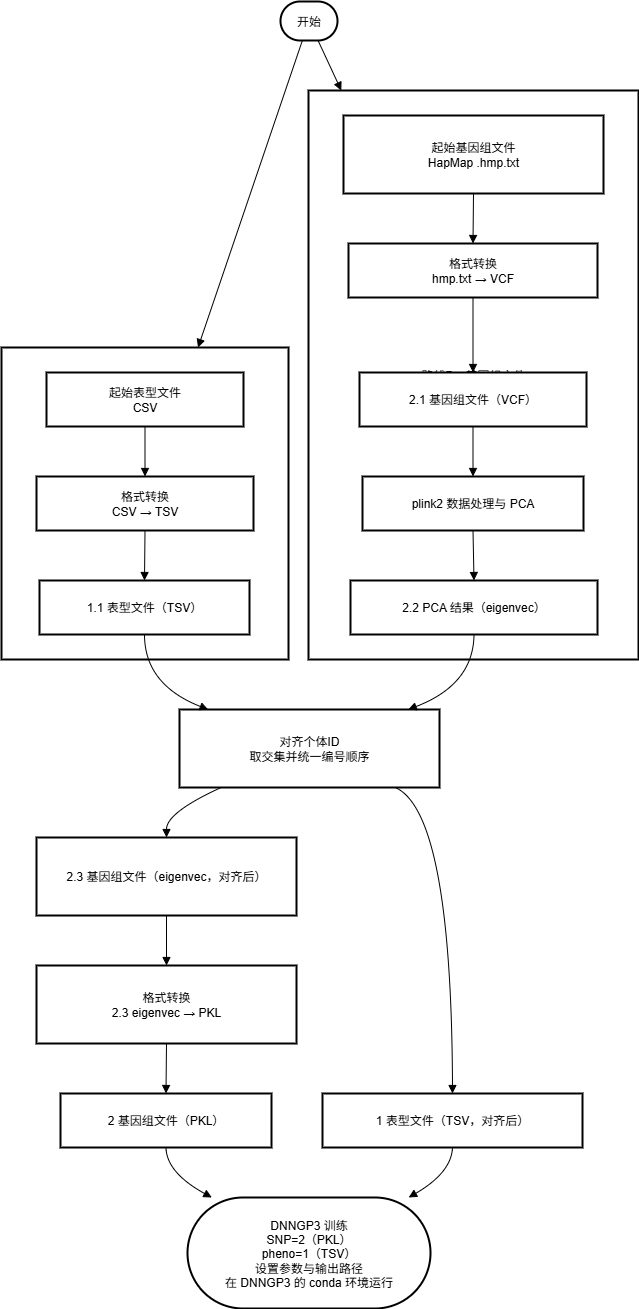

The diagram above was exported from draw.io. Its source (the exported page's mxGraphModel, read from the mxfile embedded in the PNG):
<mxGraphModel dx="1213" dy="746" grid="1" gridSize="10" guides="1" tooltips="1" connect="1" arrows="1" fold="1" page="1" pageScale="1" pageWidth="1169" pageHeight="827" math="0" shadow="0">
  <root>
    <mxCell id="0" />
    <mxCell id="1" parent="0" />
    <mxCell id="uqkQ9c1_zlx5YH7wAYbQ-1" value="路线B：基因组文件" style="whiteSpace=wrap;strokeWidth=2;" vertex="1" parent="1">
      <mxGeometry x="1467" y="109" width="330" height="569" as="geometry" />
    </mxCell>
    <mxCell id="uqkQ9c1_zlx5YH7wAYbQ-2" value="路线A：表型文件" style="whiteSpace=wrap;strokeWidth=2;" vertex="1" parent="1">
      <mxGeometry x="1160" y="366" width="287" height="312" as="geometry" />
    </mxCell>
    <mxCell id="uqkQ9c1_zlx5YH7wAYbQ-3" value="开始" style="rounded=1;whiteSpace=wrap;arcSize=50;strokeWidth=2;" vertex="1" parent="1">
      <mxGeometry x="1439" y="20" width="57" height="39" as="geometry" />
    </mxCell>
    <mxCell id="uqkQ9c1_zlx5YH7wAYbQ-4" value="起始表型文件&#10;CSV" style="whiteSpace=wrap;strokeWidth=2;" vertex="1" parent="1">
      <mxGeometry x="1205" y="391" width="197" height="54" as="geometry" />
    </mxCell>
    <mxCell id="uqkQ9c1_zlx5YH7wAYbQ-5" value="格式转换&#10;CSV → TSV" style="whiteSpace=wrap;strokeWidth=2;" vertex="1" parent="1">
      <mxGeometry x="1195" y="495" width="217" height="54" as="geometry" />
    </mxCell>
    <mxCell id="uqkQ9c1_zlx5YH7wAYbQ-6" value="1.1 表型文件（TSV）" style="whiteSpace=wrap;strokeWidth=2;" vertex="1" parent="1">
      <mxGeometry x="1198" y="599" width="210" height="54" as="geometry" />
    </mxCell>
    <mxCell id="uqkQ9c1_zlx5YH7wAYbQ-7" value="起始基因组文件&#10;HapMap .hmp.txt" style="whiteSpace=wrap;strokeWidth=2;" vertex="1" parent="1">
      <mxGeometry x="1502" y="134" width="260" height="78" as="geometry" />
    </mxCell>
    <mxCell id="uqkQ9c1_zlx5YH7wAYbQ-8" value="格式转换&#10;hmp.txt → VCF" style="whiteSpace=wrap;strokeWidth=2;" vertex="1" parent="1">
      <mxGeometry x="1507" y="262" width="249" height="54" as="geometry" />
    </mxCell>
    <mxCell id="uqkQ9c1_zlx5YH7wAYbQ-9" value="2.1 基因组文件（VCF）" style="whiteSpace=wrap;strokeWidth=2;" vertex="1" parent="1">
      <mxGeometry x="1518" y="391" width="227" height="54" as="geometry" />
    </mxCell>
    <mxCell id="uqkQ9c1_zlx5YH7wAYbQ-10" value="plink2 数据处理与 PCA" style="whiteSpace=wrap;strokeWidth=2;" vertex="1" parent="1">
      <mxGeometry x="1521" y="495" width="221" height="54" as="geometry" />
    </mxCell>
    <mxCell id="uqkQ9c1_zlx5YH7wAYbQ-11" value="2.2 PCA 结果（eigenvec）" style="whiteSpace=wrap;strokeWidth=2;" vertex="1" parent="1">
      <mxGeometry x="1509" y="599" width="247" height="54" as="geometry" />
    </mxCell>
    <mxCell id="uqkQ9c1_zlx5YH7wAYbQ-12" value="对齐个体ID&#10;取交集并统一编号顺序" style="whiteSpace=wrap;strokeWidth=2;" vertex="1" parent="1">
      <mxGeometry x="1338" y="728" width="260" height="78" as="geometry" />
    </mxCell>
    <mxCell id="uqkQ9c1_zlx5YH7wAYbQ-13" value="1 表型文件（TSV，对齐后）" style="whiteSpace=wrap;strokeWidth=2;" vertex="1" parent="1">
      <mxGeometry x="1481" y="1112" width="260" height="54" as="geometry" />
    </mxCell>
    <mxCell id="uqkQ9c1_zlx5YH7wAYbQ-14" value="2.3 基因组文件（eigenvec，对齐后）" style="whiteSpace=wrap;strokeWidth=2;" vertex="1" parent="1">
      <mxGeometry x="1195" y="856" width="260" height="78" as="geometry" />
    </mxCell>
    <mxCell id="uqkQ9c1_zlx5YH7wAYbQ-15" value="格式转换&#10;2.3 eigenvec → PKL" style="whiteSpace=wrap;strokeWidth=2;" vertex="1" parent="1">
      <mxGeometry x="1195" y="984" width="260" height="78" as="geometry" />
    </mxCell>
    <mxCell id="uqkQ9c1_zlx5YH7wAYbQ-16" value="2 基因组文件（PKL）" style="whiteSpace=wrap;strokeWidth=2;" vertex="1" parent="1">
      <mxGeometry x="1219" y="1112" width="211" height="54" as="geometry" />
    </mxCell>
    <mxCell id="uqkQ9c1_zlx5YH7wAYbQ-17" value="DNNGP3 训练&#10;SNP=2（PKL）&#10;pheno=1（TSV）&#10;设置参数与输出路径&#10;在 DNNGP3 的 conda 环境运行" style="rounded=1;whiteSpace=wrap;arcSize=50;strokeWidth=2;" vertex="1" parent="1">
      <mxGeometry x="1346" y="1216" width="243" height="111" as="geometry" />
    </mxCell>
    <mxCell id="uqkQ9c1_zlx5YH7wAYbQ-18" value="" style="curved=1;startArrow=none;endArrow=block;exitX=0.5;exitY=1;entryX=0.5;entryY=0;rounded=0;" edge="1" parent="1" source="uqkQ9c1_zlx5YH7wAYbQ-4" target="uqkQ9c1_zlx5YH7wAYbQ-5">
      <mxGeometry relative="1" as="geometry">
        <Array as="points" />
      </mxGeometry>
    </mxCell>
    <mxCell id="uqkQ9c1_zlx5YH7wAYbQ-19" value="" style="curved=1;startArrow=none;endArrow=block;exitX=0.5;exitY=1;entryX=0.5;entryY=0;rounded=0;" edge="1" parent="1" source="uqkQ9c1_zlx5YH7wAYbQ-5" target="uqkQ9c1_zlx5YH7wAYbQ-6">
      <mxGeometry relative="1" as="geometry">
        <Array as="points" />
      </mxGeometry>
    </mxCell>
    <mxCell id="uqkQ9c1_zlx5YH7wAYbQ-20" value="" style="curved=1;startArrow=none;endArrow=block;exitX=0.5;exitY=1;entryX=0.5;entryY=0;rounded=0;" edge="1" parent="1" source="uqkQ9c1_zlx5YH7wAYbQ-7" target="uqkQ9c1_zlx5YH7wAYbQ-8">
      <mxGeometry relative="1" as="geometry">
        <Array as="points" />
      </mxGeometry>
    </mxCell>
    <mxCell id="uqkQ9c1_zlx5YH7wAYbQ-21" value="" style="curved=1;startArrow=none;endArrow=block;exitX=0.5;exitY=1;entryX=0.5;entryY=0;rounded=0;" edge="1" parent="1" source="uqkQ9c1_zlx5YH7wAYbQ-8" target="uqkQ9c1_zlx5YH7wAYbQ-9">
      <mxGeometry relative="1" as="geometry">
        <Array as="points" />
      </mxGeometry>
    </mxCell>
    <mxCell id="uqkQ9c1_zlx5YH7wAYbQ-22" value="" style="curved=1;startArrow=none;endArrow=block;exitX=0.5;exitY=1;entryX=0.5;entryY=0;rounded=0;" edge="1" parent="1" source="uqkQ9c1_zlx5YH7wAYbQ-9" target="uqkQ9c1_zlx5YH7wAYbQ-10">
      <mxGeometry relative="1" as="geometry">
        <Array as="points" />
      </mxGeometry>
    </mxCell>
    <mxCell id="uqkQ9c1_zlx5YH7wAYbQ-23" value="" style="curved=1;startArrow=none;endArrow=block;exitX=0.5;exitY=1;entryX=0.5;entryY=0;rounded=0;" edge="1" parent="1" source="uqkQ9c1_zlx5YH7wAYbQ-10" target="uqkQ9c1_zlx5YH7wAYbQ-11">
      <mxGeometry relative="1" as="geometry">
        <Array as="points" />
      </mxGeometry>
    </mxCell>
    <mxCell id="uqkQ9c1_zlx5YH7wAYbQ-24" value="" style="curved=1;startArrow=none;endArrow=block;exitX=0.5;exitY=1;entryX=0.11;entryY=0;rounded=0;" edge="1" parent="1" source="uqkQ9c1_zlx5YH7wAYbQ-6" target="uqkQ9c1_zlx5YH7wAYbQ-12">
      <mxGeometry relative="1" as="geometry">
        <Array as="points">
          <mxPoint x="1303" y="703" />
        </Array>
      </mxGeometry>
    </mxCell>
    <mxCell id="uqkQ9c1_zlx5YH7wAYbQ-25" value="" style="curved=1;startArrow=none;endArrow=block;exitX=0.5;exitY=1;entryX=0.88;entryY=0;rounded=0;" edge="1" parent="1" source="uqkQ9c1_zlx5YH7wAYbQ-11" target="uqkQ9c1_zlx5YH7wAYbQ-12">
      <mxGeometry relative="1" as="geometry">
        <Array as="points">
          <mxPoint x="1632" y="703" />
        </Array>
      </mxGeometry>
    </mxCell>
    <mxCell id="uqkQ9c1_zlx5YH7wAYbQ-26" value="" style="curved=1;startArrow=none;endArrow=block;exitX=0.83;exitY=1;entryX=0.5;entryY=0;rounded=0;" edge="1" parent="1" source="uqkQ9c1_zlx5YH7wAYbQ-12" target="uqkQ9c1_zlx5YH7wAYbQ-13">
      <mxGeometry relative="1" as="geometry">
        <Array as="points">
          <mxPoint x="1610" y="831" />
        </Array>
      </mxGeometry>
    </mxCell>
    <mxCell id="uqkQ9c1_zlx5YH7wAYbQ-27" value="" style="curved=1;startArrow=none;endArrow=block;exitX=0.16;exitY=1;entryX=0.5;entryY=0;rounded=0;" edge="1" parent="1" source="uqkQ9c1_zlx5YH7wAYbQ-12" target="uqkQ9c1_zlx5YH7wAYbQ-14">
      <mxGeometry relative="1" as="geometry">
        <Array as="points">
          <mxPoint x="1325" y="831" />
        </Array>
      </mxGeometry>
    </mxCell>
    <mxCell id="uqkQ9c1_zlx5YH7wAYbQ-28" value="" style="curved=1;startArrow=none;endArrow=block;exitX=0.5;exitY=1;entryX=0.5;entryY=0;rounded=0;" edge="1" parent="1" source="uqkQ9c1_zlx5YH7wAYbQ-14" target="uqkQ9c1_zlx5YH7wAYbQ-15">
      <mxGeometry relative="1" as="geometry">
        <Array as="points" />
      </mxGeometry>
    </mxCell>
    <mxCell id="uqkQ9c1_zlx5YH7wAYbQ-29" value="" style="curved=1;startArrow=none;endArrow=block;exitX=0.5;exitY=1;entryX=0.5;entryY=0;rounded=0;" edge="1" parent="1" source="uqkQ9c1_zlx5YH7wAYbQ-15" target="uqkQ9c1_zlx5YH7wAYbQ-16">
      <mxGeometry relative="1" as="geometry">
        <Array as="points" />
      </mxGeometry>
    </mxCell>
    <mxCell id="uqkQ9c1_zlx5YH7wAYbQ-30" value="" style="curved=1;startArrow=none;endArrow=block;exitX=0.5;exitY=1;entryX=0.1;entryY=0;rounded=0;" edge="1" parent="1" source="uqkQ9c1_zlx5YH7wAYbQ-16" target="uqkQ9c1_zlx5YH7wAYbQ-17">
      <mxGeometry relative="1" as="geometry">
        <Array as="points">
          <mxPoint x="1325" y="1191" />
        </Array>
      </mxGeometry>
    </mxCell>
    <mxCell id="uqkQ9c1_zlx5YH7wAYbQ-31" value="" style="curved=1;startArrow=none;endArrow=block;exitX=0.5;exitY=1;entryX=0.91;entryY=0;rounded=0;" edge="1" parent="1" source="uqkQ9c1_zlx5YH7wAYbQ-13" target="uqkQ9c1_zlx5YH7wAYbQ-17">
      <mxGeometry relative="1" as="geometry">
        <Array as="points">
          <mxPoint x="1610" y="1191" />
        </Array>
      </mxGeometry>
    </mxCell>
    <mxCell id="uqkQ9c1_zlx5YH7wAYbQ-32" value="" style="curved=1;startArrow=none;endArrow=block;rounded=0;" edge="1" parent="1" source="uqkQ9c1_zlx5YH7wAYbQ-3" target="uqkQ9c1_zlx5YH7wAYbQ-2">
      <mxGeometry relative="1" as="geometry">
        <Array as="points" />
      </mxGeometry>
    </mxCell>
    <mxCell id="uqkQ9c1_zlx5YH7wAYbQ-33" value="" style="curved=1;startArrow=none;endArrow=block;rounded=0;" edge="1" parent="1" source="uqkQ9c1_zlx5YH7wAYbQ-3" target="uqkQ9c1_zlx5YH7wAYbQ-1">
      <mxGeometry relative="1" as="geometry">
        <Array as="points" />
      </mxGeometry>
    </mxCell>
  </root>
</mxGraphModel>